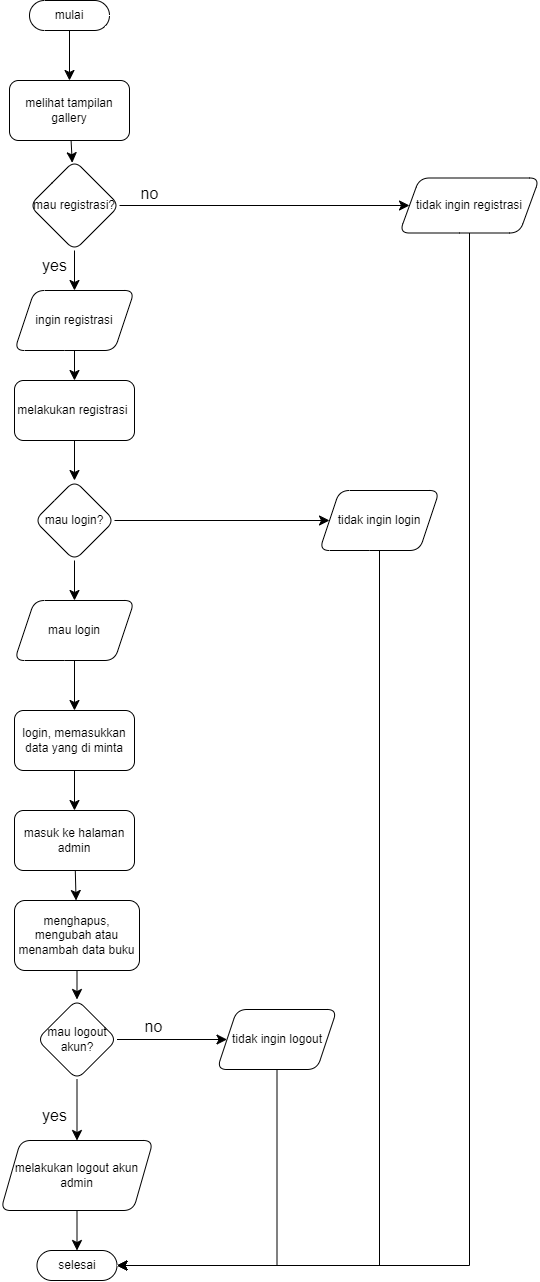

The diagram above was exported from draw.io. Its source (the exported page's mxGraphModel, read from the mxfile embedded in the PNG):
<mxGraphModel dx="2200" dy="1275" grid="1" gridSize="10" guides="1" tooltips="1" connect="1" arrows="1" fold="1" page="1" pageScale="1" pageWidth="827" pageHeight="1169" math="0" shadow="0">
  <root>
    <mxCell id="WIyWlLk6GJQsqaUBKTNV-0" />
    <mxCell id="WIyWlLk6GJQsqaUBKTNV-1" parent="WIyWlLk6GJQsqaUBKTNV-0" />
    <mxCell id="J5T3z7heGGfXNCVJGLNP-2" value="" style="edgeStyle=none;curved=1;rounded=0;orthogonalLoop=1;jettySize=auto;html=1;fontSize=12;startSize=8;endSize=8;" edge="1" parent="WIyWlLk6GJQsqaUBKTNV-1" source="J5T3z7heGGfXNCVJGLNP-0" target="J5T3z7heGGfXNCVJGLNP-1">
      <mxGeometry relative="1" as="geometry" />
    </mxCell>
    <mxCell id="J5T3z7heGGfXNCVJGLNP-0" value="mulai" style="html=1;dashed=0;whiteSpace=wrap;shape=mxgraph.dfd.start" vertex="1" parent="WIyWlLk6GJQsqaUBKTNV-1">
      <mxGeometry x="570" y="90" width="80" height="30" as="geometry" />
    </mxCell>
    <mxCell id="J5T3z7heGGfXNCVJGLNP-4" value="" style="edgeStyle=none;curved=1;rounded=0;orthogonalLoop=1;jettySize=auto;html=1;fontSize=12;startSize=8;endSize=8;" edge="1" parent="WIyWlLk6GJQsqaUBKTNV-1" source="J5T3z7heGGfXNCVJGLNP-1" target="J5T3z7heGGfXNCVJGLNP-3">
      <mxGeometry relative="1" as="geometry" />
    </mxCell>
    <mxCell id="J5T3z7heGGfXNCVJGLNP-1" value="melihat tampilan gallery" style="rounded=1;whiteSpace=wrap;html=1;dashed=0;" vertex="1" parent="WIyWlLk6GJQsqaUBKTNV-1">
      <mxGeometry x="550" y="170" width="120" height="60" as="geometry" />
    </mxCell>
    <mxCell id="J5T3z7heGGfXNCVJGLNP-6" value="" style="edgeStyle=none;curved=1;rounded=0;orthogonalLoop=1;jettySize=auto;html=1;fontSize=12;startSize=8;endSize=8;" edge="1" parent="WIyWlLk6GJQsqaUBKTNV-1" source="J5T3z7heGGfXNCVJGLNP-3" target="J5T3z7heGGfXNCVJGLNP-5">
      <mxGeometry relative="1" as="geometry" />
    </mxCell>
    <mxCell id="J5T3z7heGGfXNCVJGLNP-8" value="" style="edgeStyle=none;curved=1;rounded=0;orthogonalLoop=1;jettySize=auto;html=1;fontSize=12;startSize=8;endSize=8;" edge="1" parent="WIyWlLk6GJQsqaUBKTNV-1" source="J5T3z7heGGfXNCVJGLNP-3" target="J5T3z7heGGfXNCVJGLNP-7">
      <mxGeometry relative="1" as="geometry" />
    </mxCell>
    <mxCell id="J5T3z7heGGfXNCVJGLNP-3" value="mau registrasi?" style="rhombus;whiteSpace=wrap;html=1;rounded=1;dashed=0;" vertex="1" parent="WIyWlLk6GJQsqaUBKTNV-1">
      <mxGeometry x="570" y="250" width="90" height="90" as="geometry" />
    </mxCell>
    <mxCell id="J5T3z7heGGfXNCVJGLNP-12" value="" style="edgeStyle=none;curved=1;rounded=0;orthogonalLoop=1;jettySize=auto;html=1;fontSize=12;startSize=8;endSize=8;" edge="1" parent="WIyWlLk6GJQsqaUBKTNV-1" source="J5T3z7heGGfXNCVJGLNP-5" target="J5T3z7heGGfXNCVJGLNP-11">
      <mxGeometry relative="1" as="geometry" />
    </mxCell>
    <mxCell id="J5T3z7heGGfXNCVJGLNP-5" value="ingin registrasi" style="shape=parallelogram;perimeter=parallelogramPerimeter;whiteSpace=wrap;html=1;fixedSize=1;rounded=1;dashed=0;" vertex="1" parent="WIyWlLk6GJQsqaUBKTNV-1">
      <mxGeometry x="555" y="380" width="120" height="60" as="geometry" />
    </mxCell>
    <mxCell id="J5T3z7heGGfXNCVJGLNP-7" value="tidak ingin registrasi" style="shape=parallelogram;perimeter=parallelogramPerimeter;whiteSpace=wrap;html=1;fixedSize=1;rounded=1;dashed=0;" vertex="1" parent="WIyWlLk6GJQsqaUBKTNV-1">
      <mxGeometry x="940" y="267.5" width="140" height="55" as="geometry" />
    </mxCell>
    <mxCell id="J5T3z7heGGfXNCVJGLNP-9" value="no" style="text;html=1;align=center;verticalAlign=middle;resizable=0;points=[];autosize=1;strokeColor=none;fillColor=none;fontSize=16;" vertex="1" parent="WIyWlLk6GJQsqaUBKTNV-1">
      <mxGeometry x="670" y="267.5" width="40" height="30" as="geometry" />
    </mxCell>
    <mxCell id="J5T3z7heGGfXNCVJGLNP-10" value="yes" style="text;html=1;align=center;verticalAlign=middle;resizable=0;points=[];autosize=1;strokeColor=none;fillColor=none;fontSize=16;" vertex="1" parent="WIyWlLk6GJQsqaUBKTNV-1">
      <mxGeometry x="570" y="340" width="50" height="30" as="geometry" />
    </mxCell>
    <mxCell id="J5T3z7heGGfXNCVJGLNP-14" value="" style="edgeStyle=none;curved=1;rounded=0;orthogonalLoop=1;jettySize=auto;html=1;fontSize=12;startSize=8;endSize=8;" edge="1" parent="WIyWlLk6GJQsqaUBKTNV-1" source="J5T3z7heGGfXNCVJGLNP-11">
      <mxGeometry relative="1" as="geometry">
        <mxPoint x="615" y="570" as="targetPoint" />
      </mxGeometry>
    </mxCell>
    <mxCell id="J5T3z7heGGfXNCVJGLNP-11" value="melakukan registrasi&amp;nbsp;" style="whiteSpace=wrap;html=1;rounded=1;dashed=0;" vertex="1" parent="WIyWlLk6GJQsqaUBKTNV-1">
      <mxGeometry x="555" y="470" width="120" height="60" as="geometry" />
    </mxCell>
    <mxCell id="J5T3z7heGGfXNCVJGLNP-18" value="" style="edgeStyle=none;curved=1;rounded=0;orthogonalLoop=1;jettySize=auto;html=1;fontSize=12;startSize=8;endSize=8;" edge="1" parent="WIyWlLk6GJQsqaUBKTNV-1" source="J5T3z7heGGfXNCVJGLNP-15" target="J5T3z7heGGfXNCVJGLNP-17">
      <mxGeometry relative="1" as="geometry" />
    </mxCell>
    <mxCell id="J5T3z7heGGfXNCVJGLNP-20" value="" style="edgeStyle=none;curved=1;rounded=0;orthogonalLoop=1;jettySize=auto;html=1;fontSize=12;startSize=8;endSize=8;" edge="1" parent="WIyWlLk6GJQsqaUBKTNV-1" source="J5T3z7heGGfXNCVJGLNP-15" target="J5T3z7heGGfXNCVJGLNP-19">
      <mxGeometry relative="1" as="geometry" />
    </mxCell>
    <mxCell id="J5T3z7heGGfXNCVJGLNP-15" value="mau login?" style="rhombus;whiteSpace=wrap;html=1;rounded=1;dashed=0;" vertex="1" parent="WIyWlLk6GJQsqaUBKTNV-1">
      <mxGeometry x="575" y="570" width="80" height="80" as="geometry" />
    </mxCell>
    <mxCell id="J5T3z7heGGfXNCVJGLNP-17" value="tidak ingin login" style="shape=parallelogram;perimeter=parallelogramPerimeter;whiteSpace=wrap;html=1;fixedSize=1;rounded=1;dashed=0;" vertex="1" parent="WIyWlLk6GJQsqaUBKTNV-1">
      <mxGeometry x="860" y="580" width="120" height="60" as="geometry" />
    </mxCell>
    <mxCell id="J5T3z7heGGfXNCVJGLNP-22" value="" style="edgeStyle=none;curved=1;rounded=0;orthogonalLoop=1;jettySize=auto;html=1;fontSize=12;startSize=8;endSize=8;" edge="1" parent="WIyWlLk6GJQsqaUBKTNV-1" source="J5T3z7heGGfXNCVJGLNP-19" target="J5T3z7heGGfXNCVJGLNP-21">
      <mxGeometry relative="1" as="geometry" />
    </mxCell>
    <mxCell id="J5T3z7heGGfXNCVJGLNP-19" value="mau login" style="shape=parallelogram;perimeter=parallelogramPerimeter;whiteSpace=wrap;html=1;fixedSize=1;rounded=1;dashed=0;" vertex="1" parent="WIyWlLk6GJQsqaUBKTNV-1">
      <mxGeometry x="555" y="690" width="120" height="60" as="geometry" />
    </mxCell>
    <mxCell id="J5T3z7heGGfXNCVJGLNP-24" value="" style="edgeStyle=none;curved=1;rounded=0;orthogonalLoop=1;jettySize=auto;html=1;fontSize=12;startSize=8;endSize=8;" edge="1" parent="WIyWlLk6GJQsqaUBKTNV-1" source="J5T3z7heGGfXNCVJGLNP-21" target="J5T3z7heGGfXNCVJGLNP-23">
      <mxGeometry relative="1" as="geometry" />
    </mxCell>
    <mxCell id="J5T3z7heGGfXNCVJGLNP-21" value="login, memasukkan data yang di minta" style="whiteSpace=wrap;html=1;rounded=1;dashed=0;" vertex="1" parent="WIyWlLk6GJQsqaUBKTNV-1">
      <mxGeometry x="555" y="800" width="120" height="60" as="geometry" />
    </mxCell>
    <mxCell id="J5T3z7heGGfXNCVJGLNP-26" value="" style="edgeStyle=none;curved=1;rounded=0;orthogonalLoop=1;jettySize=auto;html=1;fontSize=12;startSize=8;endSize=8;" edge="1" parent="WIyWlLk6GJQsqaUBKTNV-1" source="J5T3z7heGGfXNCVJGLNP-23" target="J5T3z7heGGfXNCVJGLNP-25">
      <mxGeometry relative="1" as="geometry" />
    </mxCell>
    <mxCell id="J5T3z7heGGfXNCVJGLNP-23" value="masuk ke halaman admin" style="whiteSpace=wrap;html=1;rounded=1;dashed=0;" vertex="1" parent="WIyWlLk6GJQsqaUBKTNV-1">
      <mxGeometry x="555" y="900" width="120" height="60" as="geometry" />
    </mxCell>
    <mxCell id="J5T3z7heGGfXNCVJGLNP-30" value="" style="edgeStyle=none;curved=1;rounded=0;orthogonalLoop=1;jettySize=auto;html=1;fontSize=12;startSize=8;endSize=8;" edge="1" parent="WIyWlLk6GJQsqaUBKTNV-1" source="J5T3z7heGGfXNCVJGLNP-25" target="J5T3z7heGGfXNCVJGLNP-29">
      <mxGeometry relative="1" as="geometry" />
    </mxCell>
    <mxCell id="J5T3z7heGGfXNCVJGLNP-25" value="menghapus, mengubah atau menambah data buku" style="whiteSpace=wrap;html=1;rounded=1;dashed=0;" vertex="1" parent="WIyWlLk6GJQsqaUBKTNV-1">
      <mxGeometry x="555" y="990" width="125" height="70" as="geometry" />
    </mxCell>
    <mxCell id="J5T3z7heGGfXNCVJGLNP-32" value="" style="edgeStyle=none;curved=1;rounded=0;orthogonalLoop=1;jettySize=auto;html=1;fontSize=12;startSize=8;endSize=8;" edge="1" parent="WIyWlLk6GJQsqaUBKTNV-1" source="J5T3z7heGGfXNCVJGLNP-29" target="J5T3z7heGGfXNCVJGLNP-31">
      <mxGeometry relative="1" as="geometry" />
    </mxCell>
    <mxCell id="J5T3z7heGGfXNCVJGLNP-34" value="" style="edgeStyle=none;curved=1;rounded=0;orthogonalLoop=1;jettySize=auto;html=1;fontSize=12;startSize=8;endSize=8;" edge="1" parent="WIyWlLk6GJQsqaUBKTNV-1" source="J5T3z7heGGfXNCVJGLNP-29" target="J5T3z7heGGfXNCVJGLNP-33">
      <mxGeometry relative="1" as="geometry" />
    </mxCell>
    <mxCell id="J5T3z7heGGfXNCVJGLNP-29" value="mau logout akun?" style="rhombus;whiteSpace=wrap;html=1;rounded=1;dashed=0;" vertex="1" parent="WIyWlLk6GJQsqaUBKTNV-1">
      <mxGeometry x="577.5" y="1089" width="80" height="80" as="geometry" />
    </mxCell>
    <mxCell id="J5T3z7heGGfXNCVJGLNP-31" value="tidak ingin logout" style="shape=parallelogram;perimeter=parallelogramPerimeter;whiteSpace=wrap;html=1;fixedSize=1;rounded=1;dashed=0;" vertex="1" parent="WIyWlLk6GJQsqaUBKTNV-1">
      <mxGeometry x="757.5" y="1099" width="120" height="60" as="geometry" />
    </mxCell>
    <mxCell id="J5T3z7heGGfXNCVJGLNP-33" value="melakukan logout akun admin" style="shape=parallelogram;perimeter=parallelogramPerimeter;whiteSpace=wrap;html=1;fixedSize=1;rounded=1;dashed=0;" vertex="1" parent="WIyWlLk6GJQsqaUBKTNV-1">
      <mxGeometry x="541.25" y="1230" width="152.5" height="70" as="geometry" />
    </mxCell>
    <mxCell id="J5T3z7heGGfXNCVJGLNP-35" value="no" style="text;html=1;align=center;verticalAlign=middle;resizable=0;points=[];autosize=1;strokeColor=none;fillColor=none;fontSize=16;" vertex="1" parent="WIyWlLk6GJQsqaUBKTNV-1">
      <mxGeometry x="674" y="1101" width="40" height="30" as="geometry" />
    </mxCell>
    <mxCell id="J5T3z7heGGfXNCVJGLNP-36" value="yes" style="text;html=1;align=center;verticalAlign=middle;resizable=0;points=[];autosize=1;strokeColor=none;fillColor=none;fontSize=16;" vertex="1" parent="WIyWlLk6GJQsqaUBKTNV-1">
      <mxGeometry x="570" y="1190" width="50" height="30" as="geometry" />
    </mxCell>
    <mxCell id="J5T3z7heGGfXNCVJGLNP-37" value="selesai" style="html=1;dashed=0;whiteSpace=wrap;shape=mxgraph.dfd.start" vertex="1" parent="WIyWlLk6GJQsqaUBKTNV-1">
      <mxGeometry x="577.5" y="1340" width="80" height="30" as="geometry" />
    </mxCell>
    <mxCell id="J5T3z7heGGfXNCVJGLNP-39" style="edgeStyle=none;curved=1;rounded=0;orthogonalLoop=1;jettySize=auto;html=1;exitX=0.5;exitY=1;exitDx=0;exitDy=0;entryX=0.5;entryY=0.5;entryDx=0;entryDy=-15.000000000000002;entryPerimeter=0;fontSize=12;startSize=8;endSize=8;" edge="1" parent="WIyWlLk6GJQsqaUBKTNV-1" source="J5T3z7heGGfXNCVJGLNP-33" target="J5T3z7heGGfXNCVJGLNP-37">
      <mxGeometry relative="1" as="geometry" />
    </mxCell>
    <mxCell id="J5T3z7heGGfXNCVJGLNP-40" style="edgeStyle=orthogonalEdgeStyle;rounded=0;orthogonalLoop=1;jettySize=auto;html=1;exitX=0.5;exitY=1;exitDx=0;exitDy=0;entryX=1;entryY=0.5;entryDx=0;entryDy=0;entryPerimeter=0;fontSize=12;startSize=8;endSize=8;" edge="1" parent="WIyWlLk6GJQsqaUBKTNV-1" source="J5T3z7heGGfXNCVJGLNP-31" target="J5T3z7heGGfXNCVJGLNP-37">
      <mxGeometry relative="1" as="geometry" />
    </mxCell>
    <mxCell id="J5T3z7heGGfXNCVJGLNP-42" style="edgeStyle=orthogonalEdgeStyle;rounded=0;orthogonalLoop=1;jettySize=auto;html=1;exitX=0.5;exitY=1;exitDx=0;exitDy=0;entryX=1;entryY=0.5;entryDx=0;entryDy=0;entryPerimeter=0;fontSize=12;startSize=8;endSize=8;" edge="1" parent="WIyWlLk6GJQsqaUBKTNV-1" source="J5T3z7heGGfXNCVJGLNP-17" target="J5T3z7heGGfXNCVJGLNP-37">
      <mxGeometry relative="1" as="geometry" />
    </mxCell>
    <mxCell id="J5T3z7heGGfXNCVJGLNP-43" style="edgeStyle=orthogonalEdgeStyle;rounded=0;orthogonalLoop=1;jettySize=auto;html=1;exitX=0.5;exitY=1;exitDx=0;exitDy=0;entryX=1;entryY=0.5;entryDx=0;entryDy=0;entryPerimeter=0;fontSize=12;startSize=8;endSize=8;" edge="1" parent="WIyWlLk6GJQsqaUBKTNV-1" source="J5T3z7heGGfXNCVJGLNP-7" target="J5T3z7heGGfXNCVJGLNP-37">
      <mxGeometry relative="1" as="geometry" />
    </mxCell>
  </root>
</mxGraphModel>